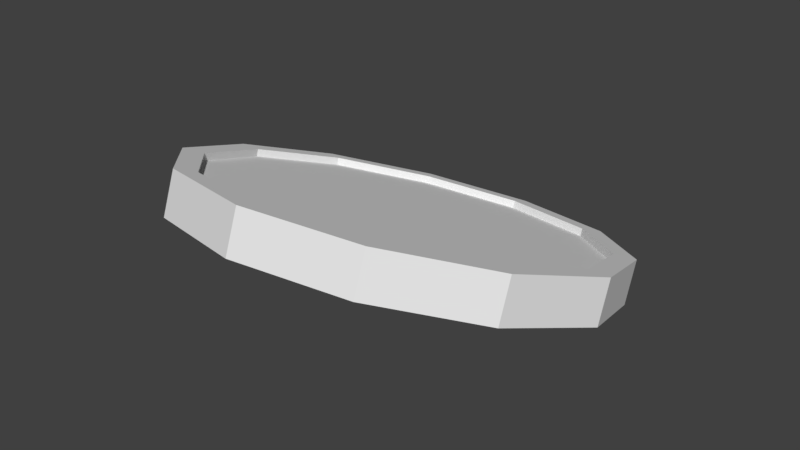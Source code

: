 # Source: coin.blend  (saved by Blender 2.79.0; exported with 4.5.12 LTS)
import bpy
from mathutils import Matrix  # noqa: F401  (used for matrix-valued properties, if any)

bpy.ops.wm.read_factory_settings(use_empty=True)
scene = bpy.context.scene
scene.name = 'Scene'

# ---- collections
col_collection_1 = bpy.data.collections.new('Collection 1'); scene.collection.children.link(col_collection_1)

# ---- world
world_world = bpy.data.worlds.new('World'); scene.world = world_world
world_world.color = (0.05088, 0.05088, 0.05088)
world_world.use_sun_shadow = False
world_world.sun_shadow_jitter_overblur = 0.0
world_world.cycles.sampling_method = 'MANUAL'

# ---- meshes
me_cylinder = bpy.data.meshes.new('Cylinder')
me_cylinder.from_pydata([(-1.573e-08, 1.453, -0.218), (-1.573e-08, 1.487, -0.124), (0.25, 1.39, -0.1951), (0.25, 1.424, -0.1011), (0.433, 1.218, -0.1325), (0.433, 1.252, -0.03852), (0.25, 0.576, 0.1011), (0.25, 0.6102, 0.1951), (5.977e-08, 0.5131, 0.124), (5.977e-08, 0.5473, 0.218), (-0.433, 0.7822, 0.1325), (-0.25, 1.39, -0.1951), (-1.623e-08, 1.44, -0.1069), (0.225, 1.383, -0.0863), (0.3897, 1.229, -0.02997), (0.45, 1.017, 0.04698), (0.3897, 0.8057, 0.1239), (0.225, 0.6509, 0.1803), (5.172e-08, 0.5942, 0.2009), (-0.225, 0.6509, 0.1803), (-0.3897, 0.8057, 0.1239), (-0.45, 1.017, 0.04698), (-0.3897, 1.229, -0.02997), (-0.225, 1.383, -0.0863), (-1.623e-08, 1.406, -0.2009), (0.225, 1.349, -0.1803), (0.3897, 1.194, -0.1239), (0.45, 0.9829, -0.04698), (0.3897, 0.7715, 0.02997), (0.225, 0.6167, 0.0863), (5.172e-08, 0.56, 0.1069), (-0.225, 0.6167, 0.0863), (-0.3897, 0.7715, 0.02997), (-0.45, 0.9829, -0.04698), (-0.3897, 1.194, -0.1239), (-0.225, 1.349, -0.1803), (-2.684e-08, 1.412, -0.1844), (0.225, 1.355, -0.1638), (0.3897, 1.2, -0.1074), (0.45, 0.9889, -0.03048), (0.3897, 0.7775, 0.04648), (0.225, 0.6227, 0.1028), (4.11e-08, 0.566, 0.1234), (-0.225, 0.6227, 0.1028), (-0.3897, 0.7775, 0.04648), (-0.45, 0.9889, -0.03048), (-0.3897, 1.2, -0.1074), (-0.225, 1.355, -0.1638), (-1.232e-08, 1.434, -0.1234), (0.225, 1.377, -0.1028), (0.3897, 1.223, -0.04648), (0.45, 1.011, 0.03048), (0.3897, 0.7997, 0.1074), (0.225, 0.6449, 0.1638), (5.563e-08, 0.5882, 0.1844), (-0.225, 0.6449, 0.1638), (-0.3897, 0.7997, 0.1074), (-0.45, 1.011, 0.03048), (-0.3897, 1.223, -0.04648), (-0.225, 1.377, -0.1028), (0.5, 0.9829, -0.04698), (0.433, 0.748, 0.03852), (-0.25, 0.576, 0.1011), (-0.433, 0.748, 0.03852), (-0.5, 0.9829, -0.04698), (-0.433, 1.218, -0.1325), (0.5, 1.017, 0.04698), (0.433, 0.7822, 0.1325), (-0.25, 0.6102, 0.1951), (-0.5, 1.017, 0.04698), (-0.433, 1.252, -0.03852), (-0.25, 1.424, -0.1011)], [], [(67, 66, 15, 16), (64, 65, 34, 33), (22, 21, 57, 58), (1, 71, 23, 12), (3, 1, 12, 13), (66, 5, 14, 15), (71, 70, 22, 23), (5, 3, 13, 14), (70, 69, 21, 22), (69, 10, 20, 21), (10, 68, 19, 20), (68, 9, 18, 19), (9, 7, 17, 18), (7, 67, 16, 17), (26, 27, 39, 38), (63, 64, 33, 32), (62, 63, 32, 31), (8, 62, 31, 30), (6, 8, 30, 29), (61, 6, 29, 28), (60, 61, 28, 27), (11, 0, 24, 35), (0, 2, 25, 24), (4, 60, 27, 26), (65, 11, 35, 34), (2, 4, 26, 25), (36, 37, 38, 39, 40, 41, 42, 43, 44, 45, 46, 47), (33, 34, 46, 45), (30, 31, 43, 42), (27, 28, 40, 39), (34, 35, 47, 46), (24, 25, 37, 36), (31, 32, 44, 43), (28, 29, 41, 40), (35, 24, 36, 47), (25, 26, 38, 37), (32, 33, 45, 44), (29, 30, 42, 41), (49, 48, 59, 58, 57, 56, 55, 54, 53, 52, 51, 50), (19, 18, 54, 55), (16, 15, 51, 52), (23, 22, 58, 59), (13, 12, 48, 49), (20, 19, 55, 56), (17, 16, 52, 53), (12, 23, 59, 48), (14, 13, 49, 50), (21, 20, 56, 57), (18, 17, 53, 54), (15, 14, 50, 51), (11, 71, 1, 0), (65, 70, 71, 11), (64, 69, 70, 65), (63, 10, 69, 64), (62, 68, 10, 63), (8, 9, 68, 62), (6, 7, 9, 8), (61, 67, 7, 6), (60, 66, 67, 61), (4, 5, 66, 60), (2, 3, 5, 4), (0, 1, 3, 2)])
_uv = me_cylinder.uv_layers.new(name='UVMap')
_uv.uv.foreach_set('vector', [0.0, 0.0, 1.0, 0.0, 1.0, 1.0, 0.0, 1.0, 0.0, 0.0, 1.0, 0.0, 1.0, 1.0, 0.0, 1.0, 0.0, 0.0, 1.0, 0.0, 1.0, 1.0, 0.0, 1.0, 0.0, 0.0, 1.0, 0.0, 1.0, 1.0, 0.0, 1.0, 0.0, 0.0, 1.0, 0.0, 1.0, 1.0, 0.0, 1.0, 0.0, 0.0, 1.0, 0.0, 1.0, 1.0, 0.0, 1.0, 0.0, 0.0, 1.0, 0.0, 1.0, 1.0, 0.0, 1.0, 0.0, 0.0, 1.0, 0.0, 1.0, 1.0, 0.0, 1.0, 0.0, 0.0, 1.0, 0.0, 1.0, 1.0, 0.0, 1.0, 0.0, 0.0, 1.0, 0.0, 1.0, 1.0, 0.0, 1.0, 0.0, 0.0, 1.0, 0.0, 1.0, 1.0, 0.0, 1.0, 0.0, 0.0, 1.0, 0.0, 1.0, 1.0, 0.0, 1.0, 0.0, 0.0, 1.0, 0.0, 1.0, 1.0, 0.0, 1.0, 0.0, 0.0, 1.0, 0.0, 1.0, 1.0, 0.0, 1.0, 0.0, 0.0, 1.0, 0.0, 1.0, 1.0, 0.0, 1.0, 0.0, 0.0, 1.0, 0.0, 1.0, 1.0, 0.0, 1.0, 0.0, 0.0, 1.0, 0.0, 1.0, 1.0, 0.0, 1.0, 0.0, 0.0, 1.0, 0.0, 1.0, 1.0, 0.0, 1.0, 0.0, 0.0, 1.0, 0.0, 1.0, 1.0, 0.0, 1.0, 0.0, 0.0, 1.0, 0.0, 1.0, 1.0, 0.0, 1.0, 0.0, 0.0, 1.0, 0.0, 1.0, 1.0, 0.0, 1.0, 0.0, 0.0, 1.0, 0.0, 1.0, 1.0, 0.0, 1.0, 0.0, 0.0, 1.0, 0.0, 1.0, 1.0, 0.0, 1.0, 0.0, 0.0, 1.0, 0.0, 1.0, 1.0, 0.0, 1.0, 0.0, 0.0, 1.0, 0.0, 1.0, 1.0, 0.0, 1.0, 0.0, 0.0, 1.0, 0.0, 1.0, 1.0, 0.0, 1.0, 0.5, 1.0, 0.75, 0.933, 0.933, 0.75, 1.0, 0.5, 0.933, 0.25, 0.75, 0.06699, 0.5, 0.0, 0.25, 0.06699, 0.06699, 0.25, 0.0, 0.5, 0.06699, 0.75, 0.25, 0.933, 0.0, 0.0, 1.0, 0.0, 1.0, 1.0, 0.0, 1.0, 0.0, 0.0, 1.0, 0.0, 1.0, 1.0, 0.0, 1.0, 0.0, 0.0, 1.0, 0.0, 1.0, 1.0, 0.0, 1.0, 0.0, 0.0, 1.0, 0.0, 1.0, 1.0, 0.0, 1.0, 0.0, 0.0, 1.0, 0.0, 1.0, 1.0, 0.0, 1.0, 0.0, 0.0, 1.0, 0.0, 1.0, 1.0, 0.0, 1.0, 0.0, 0.0, 1.0, 0.0, 1.0, 1.0, 0.0, 1.0, 0.0, 0.0, 1.0, 0.0, 1.0, 1.0, 0.0, 1.0, 0.0, 0.0, 1.0, 0.0, 1.0, 1.0, 0.0, 1.0, 0.0, 0.0, 1.0, 0.0, 1.0, 1.0, 0.0, 1.0, 0.0, 0.0, 1.0, 0.0, 1.0, 1.0, 0.0, 1.0, 0.5, 1.0, 0.75, 0.933, 0.933, 0.75, 1.0, 0.5, 0.933, 0.25, 0.75, 0.06699, 0.5, 0.0, 0.25, 0.06699, 0.06699, 0.25, 0.0, 0.5, 0.06699, 0.75, 0.25, 0.933, 0.0, 0.0, 1.0, 0.0, 1.0, 1.0, 0.0, 1.0, 0.0, 0.0, 1.0, 0.0, 1.0, 1.0, 0.0, 1.0, 0.0, 0.0, 1.0, 0.0, 1.0, 1.0, 0.0, 1.0, 0.0, 0.0, 1.0, 0.0, 1.0, 1.0, 0.0, 1.0, 0.0, 0.0, 1.0, 0.0, 1.0, 1.0, 0.0, 1.0, 0.0, 0.0, 1.0, 0.0, 1.0, 1.0, 0.0, 1.0, 0.0, 0.0, 1.0, 0.0, 1.0, 1.0, 0.0, 1.0, 0.0, 0.0, 1.0, 0.0, 1.0, 1.0, 0.0, 1.0, 0.0, 0.0, 1.0, 0.0, 1.0, 1.0, 0.0, 1.0, 0.0, 0.0, 1.0, 0.0, 1.0, 1.0, 0.0, 1.0, 0.0, 0.0, 1.0, 0.0, 1.0, 1.0, 0.0, 1.0, 0.0, 0.0, 1.0, 0.0, 1.0, 1.0, 0.0, 1.0, 0.0, 0.0, 1.0, 0.0, 1.0, 1.0, 0.0, 1.0, 0.0, 0.0, 1.0, 0.0, 1.0, 1.0, 0.0, 1.0, 0.0, 0.0, 1.0, 0.0, 1.0, 1.0, 0.0, 1.0, 0.0, 0.0, 1.0, 0.0, 1.0, 1.0, 0.0, 1.0, 0.0, 0.0, 1.0, 0.0, 1.0, 1.0, 0.0, 1.0, 0.0, 0.0, 1.0, 0.0, 1.0, 1.0, 0.0, 1.0, 0.0, 0.0, 1.0, 0.0, 1.0, 1.0, 0.0, 1.0, 0.0, 0.0, 1.0, 0.0, 1.0, 1.0, 0.0, 1.0, 0.0, 0.0, 1.0, 0.0, 1.0, 1.0, 0.0, 1.0, 0.0, 0.0, 1.0, 0.0, 1.0, 1.0, 0.0, 1.0, 0.0, 0.0, 1.0, 0.0, 1.0, 1.0, 0.0, 1.0])
me_cylinder.use_remesh_preserve_volume = False
me_cylinder.use_remesh_preserve_attributes = False
me_cylinder.use_mirror_vertex_groups = False
me_cylinder.update()

# ---- objects
ob_cylinder = bpy.data.objects.new('Cylinder', me_cylinder)

# ---- transforms, parenting, visibility, modifiers, constraints
ob_cylinder.location = (0.0, 0.0, 0.0)
ob_cylinder.lineart.crease_threshold = 0.0

# ---- collection membership
col_collection_1.objects.link(ob_cylinder)

# ---- scene / render settings (as saved in the file)
scene.frame_start = 1; scene.frame_end = 250; scene.frame_set(1)
scene.render.engine = 'BLENDER_EEVEE_NEXT'
scene.render.resolution_percentage = 50
scene.render.dither_intensity = 0.0
scene.cycles.use_denoising = False
scene.cycles.samples = 128
scene.cycles.sampling_pattern = 'TABULATED_SOBOL'
scene.cycles.use_adaptive_sampling = False
scene.cycles.use_light_tree = False
scene.cycles.blur_glossy = 0.0
scene.cycles.sample_clamp_indirect = 0.0
scene.view_settings.view_transform = 'Standard'
bpy.context.view_layer.update()

# ---- added for rendering (the .blend has no active camera and no usable light): camera, sun
cam_auto = bpy.data.cameras.new('AutoCamera')
cam_auto.lens = 50.0
cam_auto.sensor_width = 36.0
cam_auto.clip_end = 1000.0
ob_auto_camera = bpy.data.objects.new('AutoCamera', cam_auto)
scene.collection.objects.link(ob_auto_camera)
ob_auto_camera.location = (1.35303, -0.623637, 1.08242)
ob_auto_camera.rotation_euler = (1.09748, -7.21219e-08, 0.694738)
scene.camera = ob_auto_camera
light_auto_sun = bpy.data.lights.new('AutoSun', 'SUN')
light_auto_sun.energy = 3.0
light_auto_sun.angle = 0.0523599
ob_auto_sun = bpy.data.objects.new('AutoSun', light_auto_sun)
scene.collection.objects.link(ob_auto_sun)
ob_auto_sun.rotation_euler = (0.872665, 0.174533, 0.523599)
bpy.context.view_layer.update()
